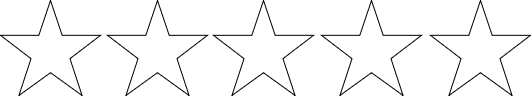

The diagram above was exported from draw.io. Its source (the exported page's mxGraphModel, read from the mxfile embedded in the PNG):
<mxGraphModel dx="1026" dy="692" grid="1" gridSize="10" guides="1" tooltips="1" connect="1" arrows="1" fold="1" page="1" pageScale="1" pageWidth="2339" pageHeight="3300" math="0" shadow="0">
  <root>
    <mxCell id="0" />
    <mxCell id="1" parent="0" />
    <mxCell id="wx4jsT7n0V1pHwozUSfh-1" value="" style="verticalLabelPosition=bottom;verticalAlign=top;html=1;shape=mxgraph.basic.star;strokeWidth=1;" parent="1" vertex="1">
      <mxGeometry x="210" y="220" width="100" height="95" as="geometry" />
    </mxCell>
    <mxCell id="wx4jsT7n0V1pHwozUSfh-2" value="" style="verticalLabelPosition=bottom;verticalAlign=top;html=1;shape=mxgraph.basic.star;strokeWidth=1;" parent="1" vertex="1">
      <mxGeometry x="640" y="220" width="100" height="95" as="geometry" />
    </mxCell>
    <mxCell id="wx4jsT7n0V1pHwozUSfh-3" value="" style="verticalLabelPosition=bottom;verticalAlign=top;html=1;shape=mxgraph.basic.star;strokeWidth=1;" parent="1" vertex="1">
      <mxGeometry x="531" y="220" width="100" height="95" as="geometry" />
    </mxCell>
    <mxCell id="wx4jsT7n0V1pHwozUSfh-4" value="" style="verticalLabelPosition=bottom;verticalAlign=top;html=1;shape=mxgraph.basic.star;strokeWidth=1;" parent="1" vertex="1">
      <mxGeometry x="423" y="220" width="100" height="95" as="geometry" />
    </mxCell>
    <mxCell id="wx4jsT7n0V1pHwozUSfh-5" value="" style="verticalLabelPosition=bottom;verticalAlign=top;html=1;shape=mxgraph.basic.star;strokeWidth=1;" parent="1" vertex="1">
      <mxGeometry x="317" y="220" width="100" height="95" as="geometry" />
    </mxCell>
  </root>
</mxGraphModel>